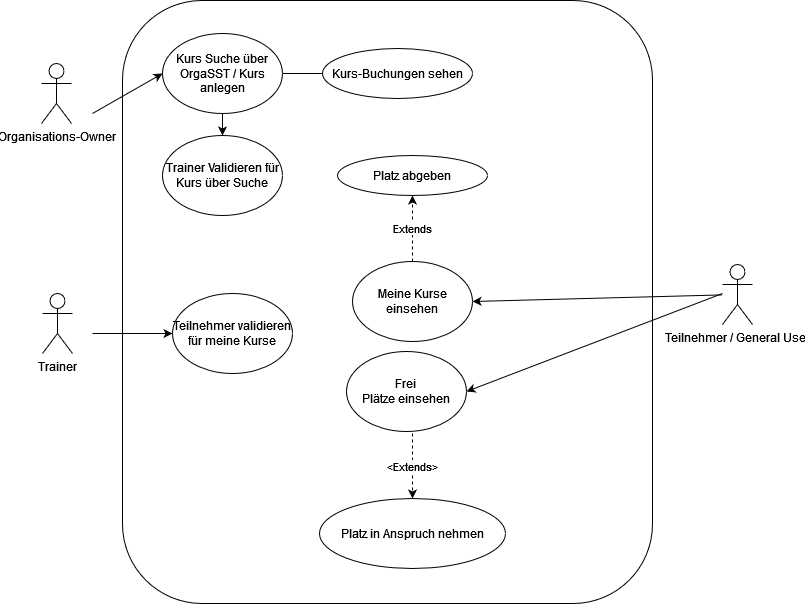

The diagram above was exported from draw.io. Its source (the exported page's mxGraphModel, read from the mxfile embedded in the PNG):
<mxGraphModel dx="1597" dy="783" grid="1" gridSize="10" guides="1" tooltips="1" connect="1" arrows="1" fold="1" page="1" pageScale="1" pageWidth="827" pageHeight="1169" math="0" shadow="0">
  <root>
    <mxCell id="0" />
    <mxCell id="1" parent="0" />
    <mxCell id="ZPrHI_0FjD6dxAbB91oc-4" value="" style="rounded=1;whiteSpace=wrap;html=1;" vertex="1" parent="1">
      <mxGeometry x="130" y="77" width="530" height="603" as="geometry" />
    </mxCell>
    <mxCell id="ZPrHI_0FjD6dxAbB91oc-5" value="Trainer" style="shape=umlActor;verticalLabelPosition=bottom;verticalAlign=top;html=1;outlineConnect=0;" vertex="1" parent="1">
      <mxGeometry x="50" y="370" width="30" height="60" as="geometry" />
    </mxCell>
    <mxCell id="ZPrHI_0FjD6dxAbB91oc-8" value="Organisations-Owner" style="shape=umlActor;verticalLabelPosition=bottom;verticalAlign=top;html=1;outlineConnect=0;" vertex="1" parent="1">
      <mxGeometry x="49" y="140" width="30" height="60" as="geometry" />
    </mxCell>
    <mxCell id="ZPrHI_0FjD6dxAbB91oc-9" value="Teilnehmer / General User" style="shape=umlActor;verticalLabelPosition=bottom;verticalAlign=top;html=1;outlineConnect=0;" vertex="1" parent="1">
      <mxGeometry x="730" y="341" width="30" height="60" as="geometry" />
    </mxCell>
    <mxCell id="ZPrHI_0FjD6dxAbB91oc-10" value="Kurs Suche über OrgaSST / Kurs anlegen" style="ellipse;whiteSpace=wrap;html=1;" vertex="1" parent="1">
      <mxGeometry x="170" y="110" width="120" height="80" as="geometry" />
    </mxCell>
    <mxCell id="ZPrHI_0FjD6dxAbB91oc-11" value="" style="endArrow=classic;html=1;rounded=0;entryX=0;entryY=0.5;entryDx=0;entryDy=0;" edge="1" parent="1" target="ZPrHI_0FjD6dxAbB91oc-10">
      <mxGeometry width="50" height="50" relative="1" as="geometry">
        <mxPoint x="100" y="190" as="sourcePoint" />
        <mxPoint x="140" y="170" as="targetPoint" />
      </mxGeometry>
    </mxCell>
    <mxCell id="ZPrHI_0FjD6dxAbB91oc-15" value="Trainer Validieren für Kurs über Suche" style="ellipse;whiteSpace=wrap;html=1;" vertex="1" parent="1">
      <mxGeometry x="170" y="212" width="120" height="80" as="geometry" />
    </mxCell>
    <mxCell id="ZPrHI_0FjD6dxAbB91oc-16" value="" style="endArrow=classic;html=1;rounded=0;" edge="1" parent="1" source="ZPrHI_0FjD6dxAbB91oc-10">
      <mxGeometry width="50" height="50" relative="1" as="geometry">
        <mxPoint x="290" y="200" as="sourcePoint" />
        <mxPoint x="340" y="150" as="targetPoint" />
      </mxGeometry>
    </mxCell>
    <mxCell id="ZPrHI_0FjD6dxAbB91oc-18" value="Kurs-Buchungen sehen" style="ellipse;whiteSpace=wrap;html=1;" vertex="1" parent="1">
      <mxGeometry x="330" y="125" width="150" height="50" as="geometry" />
    </mxCell>
    <mxCell id="ZPrHI_0FjD6dxAbB91oc-19" value="" style="endArrow=classic;html=1;rounded=0;exitX=0.5;exitY=1;exitDx=0;exitDy=0;" edge="1" parent="1" source="ZPrHI_0FjD6dxAbB91oc-10" target="ZPrHI_0FjD6dxAbB91oc-15">
      <mxGeometry width="50" height="50" relative="1" as="geometry">
        <mxPoint x="260" y="230" as="sourcePoint" />
        <mxPoint x="310" y="180" as="targetPoint" />
      </mxGeometry>
    </mxCell>
    <mxCell id="ZPrHI_0FjD6dxAbB91oc-23" value="Meine Kurse einsehen " style="ellipse;whiteSpace=wrap;html=1;" vertex="1" parent="1">
      <mxGeometry x="360" y="338" width="120" height="80" as="geometry" />
    </mxCell>
    <mxCell id="ZPrHI_0FjD6dxAbB91oc-28" value="" style="endArrow=classic;html=1;rounded=0;entryX=1;entryY=0.5;entryDx=0;entryDy=0;" edge="1" parent="1" source="ZPrHI_0FjD6dxAbB91oc-9" target="ZPrHI_0FjD6dxAbB91oc-23">
      <mxGeometry width="50" height="50" relative="1" as="geometry">
        <mxPoint x="410" y="330" as="sourcePoint" />
        <mxPoint x="460" y="280" as="targetPoint" />
      </mxGeometry>
    </mxCell>
    <mxCell id="ZPrHI_0FjD6dxAbB91oc-29" value="Teilnehmer validieren für meine Kurse" style="ellipse;whiteSpace=wrap;html=1;" vertex="1" parent="1">
      <mxGeometry x="180" y="370" width="120" height="80" as="geometry" />
    </mxCell>
    <mxCell id="ZPrHI_0FjD6dxAbB91oc-32" value="" style="endArrow=classic;html=1;rounded=0;" edge="1" parent="1" target="ZPrHI_0FjD6dxAbB91oc-29">
      <mxGeometry width="50" height="50" relative="1" as="geometry">
        <mxPoint x="100" y="410" as="sourcePoint" />
        <mxPoint x="240" y="350" as="targetPoint" />
      </mxGeometry>
    </mxCell>
    <mxCell id="ZPrHI_0FjD6dxAbB91oc-36" value="Platz abgeben" style="ellipse;whiteSpace=wrap;html=1;" vertex="1" parent="1">
      <mxGeometry x="345" y="232" width="150" height="40" as="geometry" />
    </mxCell>
    <mxCell id="ZPrHI_0FjD6dxAbB91oc-38" value="Platz in Anspruch nehmen" style="ellipse;whiteSpace=wrap;html=1;" vertex="1" parent="1">
      <mxGeometry x="327" y="575" width="186" height="70" as="geometry" />
    </mxCell>
    <mxCell id="ZPrHI_0FjD6dxAbB91oc-39" value="Extends" style="endArrow=classic;html=1;rounded=0;dashed=1;exitX=0.5;exitY=0;exitDx=0;exitDy=0;entryX=0.5;entryY=1;entryDx=0;entryDy=0;" edge="1" parent="1" source="ZPrHI_0FjD6dxAbB91oc-23" target="ZPrHI_0FjD6dxAbB91oc-36">
      <mxGeometry width="50" height="50" relative="1" as="geometry">
        <mxPoint x="410" y="310" as="sourcePoint" />
        <mxPoint x="460" y="260" as="targetPoint" />
      </mxGeometry>
    </mxCell>
    <mxCell id="ZPrHI_0FjD6dxAbB91oc-40" value="&lt;div&gt;Frei &lt;br&gt;&lt;/div&gt;&lt;div&gt;Plätze einsehen&lt;/div&gt;" style="ellipse;whiteSpace=wrap;html=1;" vertex="1" parent="1">
      <mxGeometry x="354" y="428" width="120" height="80" as="geometry" />
    </mxCell>
    <mxCell id="ZPrHI_0FjD6dxAbB91oc-42" value="" style="endArrow=classic;html=1;rounded=0;entryX=1;entryY=0.5;entryDx=0;entryDy=0;" edge="1" parent="1" target="ZPrHI_0FjD6dxAbB91oc-40">
      <mxGeometry width="50" height="50" relative="1" as="geometry">
        <mxPoint x="730" y="370" as="sourcePoint" />
        <mxPoint x="460" y="280" as="targetPoint" />
      </mxGeometry>
    </mxCell>
    <mxCell id="ZPrHI_0FjD6dxAbB91oc-43" value="&amp;lt;Extends&amp;gt;" style="endArrow=classic;html=1;rounded=0;entryX=0.5;entryY=0;entryDx=0;entryDy=0;dashed=1;" edge="1" parent="1" target="ZPrHI_0FjD6dxAbB91oc-38">
      <mxGeometry width="50" height="50" relative="1" as="geometry">
        <mxPoint x="420" y="510" as="sourcePoint" />
        <mxPoint x="560" y="450" as="targetPoint" />
      </mxGeometry>
    </mxCell>
  </root>
</mxGraphModel>